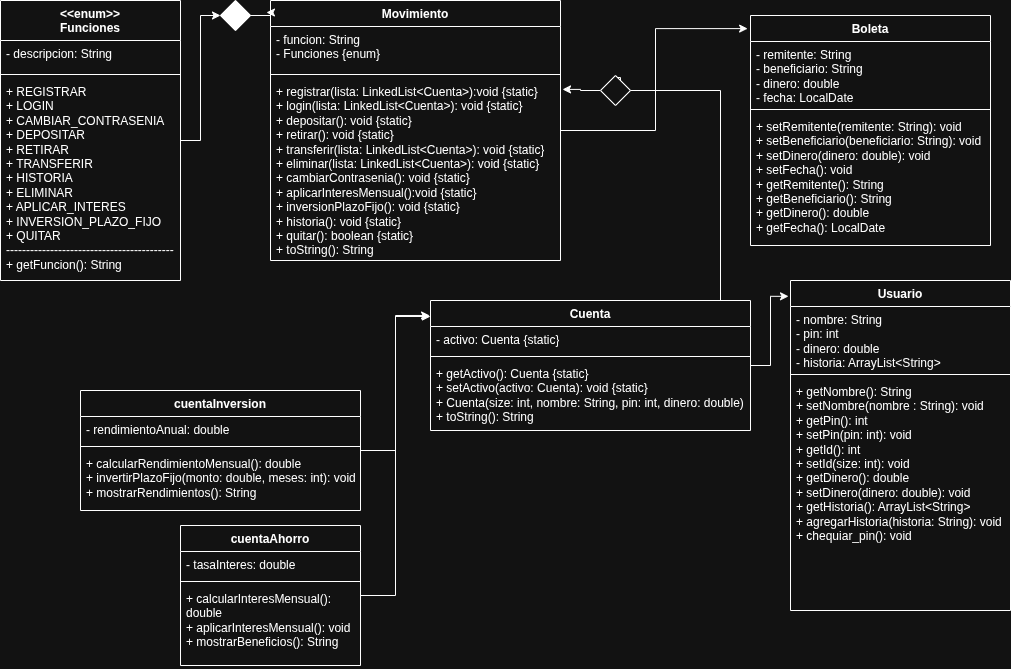

The diagram above was exported from draw.io. Its source (the exported page's mxGraphModel, read from the mxfile embedded in the PNG):
<mxGraphModel dx="2869" dy="1730" grid="1" gridSize="10" guides="1" tooltips="1" connect="1" arrows="1" fold="1" page="1" pageScale="1" pageWidth="827" pageHeight="1169" math="0" shadow="0">
  <root>
    <mxCell id="0" />
    <mxCell id="1" parent="0" />
    <mxCell id="rqAmwJsP2i8JkFCZb3tB-5" value="Usuario" style="swimlane;fontStyle=1;align=center;verticalAlign=top;childLayout=stackLayout;horizontal=1;startSize=26;horizontalStack=0;resizeParent=1;resizeParentMax=0;resizeLast=0;collapsible=1;marginBottom=0;whiteSpace=wrap;html=1;" vertex="1" parent="1">
      <mxGeometry x="-310" y="20" width="220" height="330" as="geometry" />
    </mxCell>
    <mxCell id="rqAmwJsP2i8JkFCZb3tB-6" value="- nombre: String&lt;div&gt;- pin: int&lt;/div&gt;&lt;div&gt;- dinero: double&lt;/div&gt;&lt;div&gt;- historia: ArrayList&amp;lt;String&amp;gt;&lt;/div&gt;" style="text;strokeColor=none;fillColor=none;align=left;verticalAlign=top;spacingLeft=4;spacingRight=4;overflow=hidden;rotatable=0;points=[[0,0.5],[1,0.5]];portConstraint=eastwest;whiteSpace=wrap;html=1;" vertex="1" parent="rqAmwJsP2i8JkFCZb3tB-5">
      <mxGeometry y="26" width="220" height="64" as="geometry" />
    </mxCell>
    <mxCell id="rqAmwJsP2i8JkFCZb3tB-7" value="" style="line;strokeWidth=1;fillColor=none;align=left;verticalAlign=middle;spacingTop=-1;spacingLeft=3;spacingRight=3;rotatable=0;labelPosition=right;points=[];portConstraint=eastwest;strokeColor=inherit;" vertex="1" parent="rqAmwJsP2i8JkFCZb3tB-5">
      <mxGeometry y="90" width="220" height="8" as="geometry" />
    </mxCell>
    <mxCell id="rqAmwJsP2i8JkFCZb3tB-8" value="+ getNombre(): String&lt;div&gt;+ setNombre(nombre : String): void&lt;/div&gt;&lt;div&gt;+ getPin(): int&lt;/div&gt;&lt;div&gt;+ setPin(pin: int): void&lt;/div&gt;&lt;div&gt;+ getId(): int&lt;/div&gt;&lt;div&gt;+ setId(size: int): void&lt;/div&gt;&lt;div&gt;+ getDinero(): double&lt;/div&gt;&lt;div&gt;+ setDinero(dinero: double): void&lt;/div&gt;&lt;div&gt;+ getHistoria(): ArrayList&amp;lt;String&amp;gt;&lt;/div&gt;&lt;div&gt;+ agregarHistoria(historia: String): void&lt;/div&gt;&lt;div&gt;+ chequiar_pin(): void&lt;/div&gt;" style="text;strokeColor=none;fillColor=none;align=left;verticalAlign=top;spacingLeft=4;spacingRight=4;overflow=hidden;rotatable=0;points=[[0,0.5],[1,0.5]];portConstraint=eastwest;whiteSpace=wrap;html=1;" vertex="1" parent="rqAmwJsP2i8JkFCZb3tB-5">
      <mxGeometry y="98" width="220" height="232" as="geometry" />
    </mxCell>
    <mxCell id="rqAmwJsP2i8JkFCZb3tB-9" value="Movimiento" style="swimlane;fontStyle=1;align=center;verticalAlign=top;childLayout=stackLayout;horizontal=1;startSize=26;horizontalStack=0;resizeParent=1;resizeParentMax=0;resizeLast=0;collapsible=1;marginBottom=0;whiteSpace=wrap;html=1;" vertex="1" parent="1">
      <mxGeometry x="-830" y="-260" width="290" height="260" as="geometry" />
    </mxCell>
    <mxCell id="rqAmwJsP2i8JkFCZb3tB-10" value="- funcion: String&lt;div&gt;- Funciones {enum}&lt;/div&gt;" style="text;strokeColor=none;fillColor=none;align=left;verticalAlign=top;spacingLeft=4;spacingRight=4;overflow=hidden;rotatable=0;points=[[0,0.5],[1,0.5]];portConstraint=eastwest;whiteSpace=wrap;html=1;" vertex="1" parent="rqAmwJsP2i8JkFCZb3tB-9">
      <mxGeometry y="26" width="290" height="44" as="geometry" />
    </mxCell>
    <mxCell id="rqAmwJsP2i8JkFCZb3tB-11" value="" style="line;strokeWidth=1;fillColor=none;align=left;verticalAlign=middle;spacingTop=-1;spacingLeft=3;spacingRight=3;rotatable=0;labelPosition=right;points=[];portConstraint=eastwest;strokeColor=inherit;" vertex="1" parent="rqAmwJsP2i8JkFCZb3tB-9">
      <mxGeometry y="70" width="290" height="8" as="geometry" />
    </mxCell>
    <mxCell id="rqAmwJsP2i8JkFCZb3tB-12" value="+ registrar(lista: LinkedList&amp;lt;Cuenta&amp;gt;):void {static}&lt;div&gt;+ login(lista: LinkedList&amp;lt;Cuenta&amp;gt;): void {static}&lt;/div&gt;&lt;div&gt;+ depositar(): void {static}&lt;/div&gt;&lt;div&gt;+ retirar(): void {static}&lt;/div&gt;&lt;div&gt;+ transferir(lista: LinkedList&amp;lt;Cuenta&amp;gt;): void {static}&lt;/div&gt;&lt;div&gt;+ eliminar(lista: LinkedList&amp;lt;Cuenta&amp;gt;): void {static}&lt;/div&gt;&lt;div&gt;+ cambiarContrasenia(): void {static}&lt;/div&gt;&lt;div&gt;+ aplicarInteresMensual():void {static}&lt;/div&gt;&lt;div&gt;+ inversionPlazoFijo(): void {static}&lt;/div&gt;&lt;div&gt;+ historia(): void {static}&lt;/div&gt;&lt;div&gt;+ quitar(): boolean {static}&lt;/div&gt;&lt;div&gt;+ toString(): String&lt;/div&gt;" style="text;strokeColor=none;fillColor=none;align=left;verticalAlign=top;spacingLeft=4;spacingRight=4;overflow=hidden;rotatable=0;points=[[0,0.5],[1,0.5]];portConstraint=eastwest;whiteSpace=wrap;html=1;" vertex="1" parent="rqAmwJsP2i8JkFCZb3tB-9">
      <mxGeometry y="78" width="290" height="182" as="geometry" />
    </mxCell>
    <mxCell id="rqAmwJsP2i8JkFCZb3tB-13" value="cuentaInversion" style="swimlane;fontStyle=1;align=center;verticalAlign=top;childLayout=stackLayout;horizontal=1;startSize=26;horizontalStack=0;resizeParent=1;resizeParentMax=0;resizeLast=0;collapsible=1;marginBottom=0;whiteSpace=wrap;html=1;" vertex="1" parent="1">
      <mxGeometry x="-1020" y="130" width="280" height="120" as="geometry" />
    </mxCell>
    <mxCell id="rqAmwJsP2i8JkFCZb3tB-14" value="- rendimientoAnual: double" style="text;strokeColor=none;fillColor=none;align=left;verticalAlign=top;spacingLeft=4;spacingRight=4;overflow=hidden;rotatable=0;points=[[0,0.5],[1,0.5]];portConstraint=eastwest;whiteSpace=wrap;html=1;" vertex="1" parent="rqAmwJsP2i8JkFCZb3tB-13">
      <mxGeometry y="26" width="280" height="26" as="geometry" />
    </mxCell>
    <mxCell id="rqAmwJsP2i8JkFCZb3tB-15" value="" style="line;strokeWidth=1;fillColor=none;align=left;verticalAlign=middle;spacingTop=-1;spacingLeft=3;spacingRight=3;rotatable=0;labelPosition=right;points=[];portConstraint=eastwest;strokeColor=inherit;" vertex="1" parent="rqAmwJsP2i8JkFCZb3tB-13">
      <mxGeometry y="52" width="280" height="8" as="geometry" />
    </mxCell>
    <mxCell id="rqAmwJsP2i8JkFCZb3tB-16" value="+ calcularRendimientoMensual(): double&lt;div&gt;+ invertirPlazoFijo(monto: double, meses: int): void&lt;/div&gt;&lt;div&gt;+ mostrarRendimientos(): String&lt;/div&gt;" style="text;strokeColor=none;fillColor=none;align=left;verticalAlign=top;spacingLeft=4;spacingRight=4;overflow=hidden;rotatable=0;points=[[0,0.5],[1,0.5]];portConstraint=eastwest;whiteSpace=wrap;html=1;" vertex="1" parent="rqAmwJsP2i8JkFCZb3tB-13">
      <mxGeometry y="60" width="280" height="60" as="geometry" />
    </mxCell>
    <mxCell id="rqAmwJsP2i8JkFCZb3tB-17" value="cuentaAhorro" style="swimlane;fontStyle=1;align=center;verticalAlign=top;childLayout=stackLayout;horizontal=1;startSize=26;horizontalStack=0;resizeParent=1;resizeParentMax=0;resizeLast=0;collapsible=1;marginBottom=0;whiteSpace=wrap;html=1;" vertex="1" parent="1">
      <mxGeometry x="-920" y="265" width="180" height="140" as="geometry" />
    </mxCell>
    <mxCell id="rqAmwJsP2i8JkFCZb3tB-18" value="- tasaInteres: double" style="text;strokeColor=none;fillColor=none;align=left;verticalAlign=top;spacingLeft=4;spacingRight=4;overflow=hidden;rotatable=0;points=[[0,0.5],[1,0.5]];portConstraint=eastwest;whiteSpace=wrap;html=1;" vertex="1" parent="rqAmwJsP2i8JkFCZb3tB-17">
      <mxGeometry y="26" width="180" height="26" as="geometry" />
    </mxCell>
    <mxCell id="rqAmwJsP2i8JkFCZb3tB-19" value="" style="line;strokeWidth=1;fillColor=none;align=left;verticalAlign=middle;spacingTop=-1;spacingLeft=3;spacingRight=3;rotatable=0;labelPosition=right;points=[];portConstraint=eastwest;strokeColor=inherit;" vertex="1" parent="rqAmwJsP2i8JkFCZb3tB-17">
      <mxGeometry y="52" width="180" height="8" as="geometry" />
    </mxCell>
    <mxCell id="rqAmwJsP2i8JkFCZb3tB-20" value="+ calcularInteresMensual(): double&lt;div&gt;+ aplicarInteresMensual(): void&lt;/div&gt;&lt;div&gt;+ mostrarBeneficios(): String&lt;/div&gt;" style="text;strokeColor=none;fillColor=none;align=left;verticalAlign=top;spacingLeft=4;spacingRight=4;overflow=hidden;rotatable=0;points=[[0,0.5],[1,0.5]];portConstraint=eastwest;whiteSpace=wrap;html=1;" vertex="1" parent="rqAmwJsP2i8JkFCZb3tB-17">
      <mxGeometry y="60" width="180" height="80" as="geometry" />
    </mxCell>
    <mxCell id="rqAmwJsP2i8JkFCZb3tB-21" value="Cuenta" style="swimlane;fontStyle=1;align=center;verticalAlign=top;childLayout=stackLayout;horizontal=1;startSize=26;horizontalStack=0;resizeParent=1;resizeParentMax=0;resizeLast=0;collapsible=1;marginBottom=0;whiteSpace=wrap;html=1;" vertex="1" parent="1">
      <mxGeometry x="-670" y="40" width="320" height="130" as="geometry" />
    </mxCell>
    <mxCell id="rqAmwJsP2i8JkFCZb3tB-22" value="- activo: Cuenta {static}" style="text;strokeColor=none;fillColor=none;align=left;verticalAlign=top;spacingLeft=4;spacingRight=4;overflow=hidden;rotatable=0;points=[[0,0.5],[1,0.5]];portConstraint=eastwest;whiteSpace=wrap;html=1;" vertex="1" parent="rqAmwJsP2i8JkFCZb3tB-21">
      <mxGeometry y="26" width="320" height="26" as="geometry" />
    </mxCell>
    <mxCell id="rqAmwJsP2i8JkFCZb3tB-23" value="" style="line;strokeWidth=1;fillColor=none;align=left;verticalAlign=middle;spacingTop=-1;spacingLeft=3;spacingRight=3;rotatable=0;labelPosition=right;points=[];portConstraint=eastwest;strokeColor=inherit;" vertex="1" parent="rqAmwJsP2i8JkFCZb3tB-21">
      <mxGeometry y="52" width="320" height="8" as="geometry" />
    </mxCell>
    <mxCell id="rqAmwJsP2i8JkFCZb3tB-24" value="+ getActivo(): Cuenta {static}&lt;div&gt;+ setActivo(activo: Cuenta): void {static}&lt;/div&gt;&lt;div&gt;+ Cuenta(size: int, nombre: String, pin: int, dinero: double)&lt;/div&gt;&lt;div&gt;+ toString(): String&lt;/div&gt;" style="text;strokeColor=none;fillColor=none;align=left;verticalAlign=top;spacingLeft=4;spacingRight=4;overflow=hidden;rotatable=0;points=[[0,0.5],[1,0.5]];portConstraint=eastwest;whiteSpace=wrap;html=1;" vertex="1" parent="rqAmwJsP2i8JkFCZb3tB-21">
      <mxGeometry y="60" width="320" height="70" as="geometry" />
    </mxCell>
    <mxCell id="rqAmwJsP2i8JkFCZb3tB-25" value="Boleta" style="swimlane;fontStyle=1;align=center;verticalAlign=top;childLayout=stackLayout;horizontal=1;startSize=26;horizontalStack=0;resizeParent=1;resizeParentMax=0;resizeLast=0;collapsible=1;marginBottom=0;whiteSpace=wrap;html=1;" vertex="1" parent="1">
      <mxGeometry x="-350" y="-245" width="240" height="230" as="geometry" />
    </mxCell>
    <mxCell id="rqAmwJsP2i8JkFCZb3tB-26" value="- remitente: String&lt;div&gt;- beneficiario: String&lt;/div&gt;&lt;div&gt;- dinero: double&lt;/div&gt;&lt;div&gt;- fecha: LocalDate&lt;/div&gt;" style="text;strokeColor=none;fillColor=none;align=left;verticalAlign=top;spacingLeft=4;spacingRight=4;overflow=hidden;rotatable=0;points=[[0,0.5],[1,0.5]];portConstraint=eastwest;whiteSpace=wrap;html=1;" vertex="1" parent="rqAmwJsP2i8JkFCZb3tB-25">
      <mxGeometry y="26" width="240" height="64" as="geometry" />
    </mxCell>
    <mxCell id="rqAmwJsP2i8JkFCZb3tB-27" value="" style="line;strokeWidth=1;fillColor=none;align=left;verticalAlign=middle;spacingTop=-1;spacingLeft=3;spacingRight=3;rotatable=0;labelPosition=right;points=[];portConstraint=eastwest;strokeColor=inherit;" vertex="1" parent="rqAmwJsP2i8JkFCZb3tB-25">
      <mxGeometry y="90" width="240" height="8" as="geometry" />
    </mxCell>
    <mxCell id="rqAmwJsP2i8JkFCZb3tB-28" value="+ setRemitente(remitente: String): void&lt;div&gt;+ setBeneficiario(beneficiario: String): void&lt;/div&gt;&lt;div&gt;+ setDinero(dinero: double): void&lt;/div&gt;&lt;div&gt;+ setFecha(): void&lt;/div&gt;&lt;div&gt;+ getRemitente(): String&lt;/div&gt;&lt;div&gt;+ getBeneficiario(): String&lt;/div&gt;&lt;div&gt;+ getDinero(): double&lt;/div&gt;&lt;div&gt;+ getFecha(): LocalDate&lt;/div&gt;" style="text;strokeColor=none;fillColor=none;align=left;verticalAlign=top;spacingLeft=4;spacingRight=4;overflow=hidden;rotatable=0;points=[[0,0.5],[1,0.5]];portConstraint=eastwest;whiteSpace=wrap;html=1;" vertex="1" parent="rqAmwJsP2i8JkFCZb3tB-25">
      <mxGeometry y="98" width="240" height="132" as="geometry" />
    </mxCell>
    <mxCell id="rqAmwJsP2i8JkFCZb3tB-35" value="&amp;lt;&amp;lt;enum&amp;gt;&amp;gt;&lt;div&gt;Funciones&lt;/div&gt;" style="swimlane;fontStyle=1;align=center;verticalAlign=top;childLayout=stackLayout;horizontal=1;startSize=40;horizontalStack=0;resizeParent=1;resizeParentMax=0;resizeLast=0;collapsible=1;marginBottom=0;whiteSpace=wrap;html=1;" vertex="1" parent="1">
      <mxGeometry x="-1100" y="-260" width="180" height="280" as="geometry" />
    </mxCell>
    <mxCell id="rqAmwJsP2i8JkFCZb3tB-36" value="- descripcion: String" style="text;strokeColor=none;fillColor=none;align=left;verticalAlign=top;spacingLeft=4;spacingRight=4;overflow=hidden;rotatable=0;points=[[0,0.5],[1,0.5]];portConstraint=eastwest;whiteSpace=wrap;html=1;" vertex="1" parent="rqAmwJsP2i8JkFCZb3tB-35">
      <mxGeometry y="40" width="180" height="30" as="geometry" />
    </mxCell>
    <mxCell id="rqAmwJsP2i8JkFCZb3tB-37" value="" style="line;strokeWidth=1;fillColor=none;align=left;verticalAlign=middle;spacingTop=-1;spacingLeft=3;spacingRight=3;rotatable=0;labelPosition=right;points=[];portConstraint=eastwest;strokeColor=inherit;" vertex="1" parent="rqAmwJsP2i8JkFCZb3tB-35">
      <mxGeometry y="70" width="180" height="8" as="geometry" />
    </mxCell>
    <mxCell id="rqAmwJsP2i8JkFCZb3tB-38" value="+ REGISTRAR&lt;div&gt;+ LOGIN&lt;/div&gt;&lt;div&gt;+ CAMBIAR_CONTRASENIA&lt;/div&gt;&lt;div&gt;+ DEPOSITAR&lt;/div&gt;&lt;div&gt;+ RETIRAR&lt;/div&gt;&lt;div&gt;+ TRANSFERIR&lt;/div&gt;&lt;div&gt;+ HISTORIA&lt;/div&gt;&lt;div&gt;+ ELIMINAR&lt;/div&gt;&lt;div&gt;+ APLICAR_INTERES&lt;/div&gt;&lt;div&gt;+ INVERSION_PLAZO_FIJO&lt;/div&gt;&lt;div&gt;+ QUITAR&lt;/div&gt;&lt;div&gt;------------------------------------------&lt;/div&gt;&lt;div&gt;+ getFuncion(): String&lt;/div&gt;" style="text;strokeColor=none;fillColor=none;align=left;verticalAlign=top;spacingLeft=4;spacingRight=4;overflow=hidden;rotatable=0;points=[[0,0.5],[1,0.5]];portConstraint=eastwest;whiteSpace=wrap;html=1;" vertex="1" parent="rqAmwJsP2i8JkFCZb3tB-35">
      <mxGeometry y="78" width="180" height="202" as="geometry" />
    </mxCell>
    <mxCell id="rqAmwJsP2i8JkFCZb3tB-44" style="edgeStyle=orthogonalEdgeStyle;rounded=0;orthogonalLoop=1;jettySize=auto;html=1;entryX=-0.009;entryY=0.048;entryDx=0;entryDy=0;entryPerimeter=0;" edge="1" parent="1" source="rqAmwJsP2i8JkFCZb3tB-21" target="rqAmwJsP2i8JkFCZb3tB-5">
      <mxGeometry relative="1" as="geometry" />
    </mxCell>
    <mxCell id="rqAmwJsP2i8JkFCZb3tB-51" style="edgeStyle=orthogonalEdgeStyle;rounded=0;orthogonalLoop=1;jettySize=auto;html=1;entryX=-0.003;entryY=0.115;entryDx=0;entryDy=0;entryPerimeter=0;" edge="1" parent="1" source="rqAmwJsP2i8JkFCZb3tB-17" target="rqAmwJsP2i8JkFCZb3tB-21">
      <mxGeometry relative="1" as="geometry" />
    </mxCell>
    <mxCell id="rqAmwJsP2i8JkFCZb3tB-52" style="edgeStyle=orthogonalEdgeStyle;rounded=0;orthogonalLoop=1;jettySize=auto;html=1;entryX=0;entryY=0.123;entryDx=0;entryDy=0;entryPerimeter=0;" edge="1" parent="1" source="rqAmwJsP2i8JkFCZb3tB-13" target="rqAmwJsP2i8JkFCZb3tB-21">
      <mxGeometry relative="1" as="geometry" />
    </mxCell>
    <mxCell id="rqAmwJsP2i8JkFCZb3tB-53" style="edgeStyle=orthogonalEdgeStyle;rounded=0;orthogonalLoop=1;jettySize=auto;html=1;entryX=-0.012;entryY=0.057;entryDx=0;entryDy=0;entryPerimeter=0;" edge="1" parent="1" source="rqAmwJsP2i8JkFCZb3tB-9" target="rqAmwJsP2i8JkFCZb3tB-25">
      <mxGeometry relative="1" as="geometry" />
    </mxCell>
    <mxCell id="rqAmwJsP2i8JkFCZb3tB-54" style="edgeStyle=orthogonalEdgeStyle;rounded=0;orthogonalLoop=1;jettySize=auto;html=1;entryX=-0.014;entryY=0.046;entryDx=0;entryDy=0;entryPerimeter=0;" edge="1" parent="1" source="rqAmwJsP2i8JkFCZb3tB-55" target="rqAmwJsP2i8JkFCZb3tB-9">
      <mxGeometry relative="1" as="geometry" />
    </mxCell>
    <mxCell id="rqAmwJsP2i8JkFCZb3tB-56" style="edgeStyle=orthogonalEdgeStyle;rounded=0;orthogonalLoop=1;jettySize=auto;html=1;entryX=1.007;entryY=0.06;entryDx=0;entryDy=0;entryPerimeter=0;" edge="1" parent="1" source="rqAmwJsP2i8JkFCZb3tB-58" target="rqAmwJsP2i8JkFCZb3tB-12">
      <mxGeometry relative="1" as="geometry" />
    </mxCell>
    <mxCell id="rqAmwJsP2i8JkFCZb3tB-59" value="" style="edgeStyle=orthogonalEdgeStyle;rounded=0;orthogonalLoop=1;jettySize=auto;html=1;" edge="1" parent="1" source="rqAmwJsP2i8JkFCZb3tB-21">
      <mxGeometry relative="1" as="geometry">
        <mxPoint x="-380" y="20" as="sourcePoint" />
        <mxPoint x="-485" y="-170" as="targetPoint" />
        <Array as="points">
          <mxPoint x="-380" y="-170" />
          <mxPoint x="-480" y="-170" />
          <mxPoint x="-480" y="-183" />
        </Array>
      </mxGeometry>
    </mxCell>
    <mxCell id="rqAmwJsP2i8JkFCZb3tB-58" value="" style="rhombus;whiteSpace=wrap;html=1;" vertex="1" parent="1">
      <mxGeometry x="-500" y="-185" width="30" height="30" as="geometry" />
    </mxCell>
    <mxCell id="rqAmwJsP2i8JkFCZb3tB-60" value="" style="edgeStyle=orthogonalEdgeStyle;rounded=0;orthogonalLoop=1;jettySize=auto;html=1;" edge="1" parent="1" source="rqAmwJsP2i8JkFCZb3tB-35" target="rqAmwJsP2i8JkFCZb3tB-55">
      <mxGeometry relative="1" as="geometry">
        <mxPoint x="-920" y="-120" as="sourcePoint" />
        <mxPoint x="-834" y="-248" as="targetPoint" />
        <Array as="points">
          <mxPoint x="-900" y="-120" />
          <mxPoint x="-900" y="-245" />
        </Array>
      </mxGeometry>
    </mxCell>
    <mxCell id="rqAmwJsP2i8JkFCZb3tB-55" value="" style="rhombus;whiteSpace=wrap;html=1;fillColor=light-dark(#FFFFFF,#FFFFFF);" vertex="1" parent="1">
      <mxGeometry x="-880" y="-260" width="30" height="30" as="geometry" />
    </mxCell>
  </root>
</mxGraphModel>